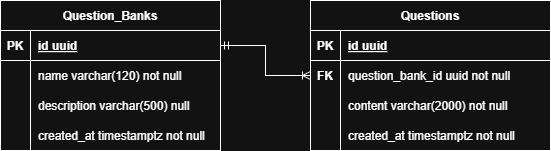

The diagram above was exported from draw.io. Its source (the exported page's mxGraphModel, read from the mxfile embedded in the PNG):
<mxGraphModel dx="1141" dy="711" grid="1" gridSize="10" guides="1" tooltips="1" connect="1" arrows="1" fold="1" page="1" pageScale="1" pageWidth="827" pageHeight="1169" math="0" shadow="0">
  <root>
    <mxCell id="0" />
    <mxCell id="1" parent="0" />
    <mxCell id="81oe4PQiVo9FqrAe6loU-41" parent="1" style="shape=table;startSize=30;container=1;collapsible=1;childLayout=tableLayout;fixedRows=1;rowLines=0;fontStyle=1;align=center;resizeLast=1;" value="Question_Banks" vertex="1">
      <mxGeometry height="150" width="220" x="260" y="550" as="geometry" />
    </mxCell>
    <mxCell id="81oe4PQiVo9FqrAe6loU-42" parent="81oe4PQiVo9FqrAe6loU-41" style="shape=tableRow;horizontal=0;startSize=0;swimlaneHead=0;swimlaneBody=0;fillColor=none;collapsible=0;dropTarget=0;points=[[0,0.5],[1,0.5]];portConstraint=eastwest;strokeColor=inherit;top=0;left=0;right=0;bottom=1;" value="" vertex="1">
      <mxGeometry height="30" width="220" y="30" as="geometry" />
    </mxCell>
    <mxCell id="81oe4PQiVo9FqrAe6loU-43" parent="81oe4PQiVo9FqrAe6loU-42" style="shape=partialRectangle;overflow=hidden;connectable=0;fillColor=none;strokeColor=inherit;top=0;left=0;bottom=0;right=0;fontStyle=1;" value="PK" vertex="1">
      <mxGeometry height="30" width="30" as="geometry">
        <mxRectangle height="30" width="30" as="alternateBounds" />
      </mxGeometry>
    </mxCell>
    <mxCell id="81oe4PQiVo9FqrAe6loU-44" parent="81oe4PQiVo9FqrAe6loU-42" style="shape=partialRectangle;overflow=hidden;connectable=0;fillColor=none;align=left;strokeColor=inherit;top=0;left=0;bottom=0;right=0;spacingLeft=6;fontStyle=5;" value="id uuid " vertex="1">
      <mxGeometry height="30" width="190" x="30" as="geometry">
        <mxRectangle height="30" width="190" as="alternateBounds" />
      </mxGeometry>
    </mxCell>
    <mxCell id="81oe4PQiVo9FqrAe6loU-45" parent="81oe4PQiVo9FqrAe6loU-41" style="shape=tableRow;horizontal=0;startSize=0;swimlaneHead=0;swimlaneBody=0;fillColor=none;collapsible=0;dropTarget=0;points=[[0,0.5],[1,0.5]];portConstraint=eastwest;strokeColor=inherit;top=0;left=0;right=0;bottom=0;" value="" vertex="1">
      <mxGeometry height="30" width="220" y="60" as="geometry" />
    </mxCell>
    <mxCell id="81oe4PQiVo9FqrAe6loU-46" parent="81oe4PQiVo9FqrAe6loU-45" style="shape=partialRectangle;overflow=hidden;connectable=0;fillColor=none;strokeColor=inherit;top=0;left=0;bottom=0;right=0;" value="" vertex="1">
      <mxGeometry height="30" width="30" as="geometry">
        <mxRectangle height="30" width="30" as="alternateBounds" />
      </mxGeometry>
    </mxCell>
    <mxCell id="81oe4PQiVo9FqrAe6loU-47" parent="81oe4PQiVo9FqrAe6loU-45" style="shape=partialRectangle;overflow=hidden;connectable=0;fillColor=none;align=left;strokeColor=inherit;top=0;left=0;bottom=0;right=0;spacingLeft=6;" value="name&#09;varchar(120) not null" vertex="1">
      <mxGeometry height="30" width="190" x="30" as="geometry">
        <mxRectangle height="30" width="190" as="alternateBounds" />
      </mxGeometry>
    </mxCell>
    <mxCell id="81oe4PQiVo9FqrAe6loU-48" parent="81oe4PQiVo9FqrAe6loU-41" style="shape=tableRow;horizontal=0;startSize=0;swimlaneHead=0;swimlaneBody=0;fillColor=none;collapsible=0;dropTarget=0;points=[[0,0.5],[1,0.5]];portConstraint=eastwest;strokeColor=inherit;top=0;left=0;right=0;bottom=0;" value="" vertex="1">
      <mxGeometry height="30" width="220" y="90" as="geometry" />
    </mxCell>
    <mxCell id="81oe4PQiVo9FqrAe6loU-49" parent="81oe4PQiVo9FqrAe6loU-48" style="shape=partialRectangle;overflow=hidden;connectable=0;fillColor=none;strokeColor=inherit;top=0;left=0;bottom=0;right=0;" value="" vertex="1">
      <mxGeometry height="30" width="30" as="geometry">
        <mxRectangle height="30" width="30" as="alternateBounds" />
      </mxGeometry>
    </mxCell>
    <mxCell id="81oe4PQiVo9FqrAe6loU-50" parent="81oe4PQiVo9FqrAe6loU-48" style="shape=partialRectangle;overflow=hidden;connectable=0;fillColor=none;align=left;strokeColor=inherit;top=0;left=0;bottom=0;right=0;spacingLeft=6;" value="description&#09;varchar(500) null" vertex="1">
      <mxGeometry height="30" width="190" x="30" as="geometry">
        <mxRectangle height="30" width="190" as="alternateBounds" />
      </mxGeometry>
    </mxCell>
    <mxCell id="81oe4PQiVo9FqrAe6loU-51" parent="81oe4PQiVo9FqrAe6loU-41" style="shape=tableRow;horizontal=0;startSize=0;swimlaneHead=0;swimlaneBody=0;fillColor=none;collapsible=0;dropTarget=0;points=[[0,0.5],[1,0.5]];portConstraint=eastwest;strokeColor=inherit;top=0;left=0;right=0;bottom=0;" value="" vertex="1">
      <mxGeometry height="30" width="220" y="120" as="geometry" />
    </mxCell>
    <mxCell id="81oe4PQiVo9FqrAe6loU-52" parent="81oe4PQiVo9FqrAe6loU-51" style="shape=partialRectangle;overflow=hidden;connectable=0;fillColor=none;strokeColor=inherit;top=0;left=0;bottom=0;right=0;" value="" vertex="1">
      <mxGeometry height="30" width="30" as="geometry">
        <mxRectangle height="30" width="30" as="alternateBounds" />
      </mxGeometry>
    </mxCell>
    <mxCell id="81oe4PQiVo9FqrAe6loU-53" parent="81oe4PQiVo9FqrAe6loU-51" style="shape=partialRectangle;overflow=hidden;connectable=0;fillColor=none;align=left;strokeColor=inherit;top=0;left=0;bottom=0;right=0;spacingLeft=6;" value="created_at&#09;timestamptz not null" vertex="1">
      <mxGeometry height="30" width="190" x="30" as="geometry">
        <mxRectangle height="30" width="190" as="alternateBounds" />
      </mxGeometry>
    </mxCell>
    <mxCell id="81oe4PQiVo9FqrAe6loU-54" parent="1" style="shape=table;startSize=30;container=1;collapsible=1;childLayout=tableLayout;fixedRows=1;rowLines=0;fontStyle=1;align=center;resizeLast=1;" value="Questions" vertex="1">
      <mxGeometry height="150" width="240" x="570" y="550" as="geometry" />
    </mxCell>
    <mxCell id="81oe4PQiVo9FqrAe6loU-55" parent="81oe4PQiVo9FqrAe6loU-54" style="shape=tableRow;horizontal=0;startSize=0;swimlaneHead=0;swimlaneBody=0;fillColor=none;collapsible=0;dropTarget=0;points=[[0,0.5],[1,0.5]];portConstraint=eastwest;strokeColor=inherit;top=0;left=0;right=0;bottom=1;" value="" vertex="1">
      <mxGeometry height="30" width="240" y="30" as="geometry" />
    </mxCell>
    <mxCell id="81oe4PQiVo9FqrAe6loU-56" parent="81oe4PQiVo9FqrAe6loU-55" style="shape=partialRectangle;overflow=hidden;connectable=0;fillColor=none;strokeColor=inherit;top=0;left=0;bottom=0;right=0;fontStyle=1;" value="PK" vertex="1">
      <mxGeometry height="30" width="30" as="geometry">
        <mxRectangle height="30" width="30" as="alternateBounds" />
      </mxGeometry>
    </mxCell>
    <mxCell id="81oe4PQiVo9FqrAe6loU-57" parent="81oe4PQiVo9FqrAe6loU-55" style="shape=partialRectangle;overflow=hidden;connectable=0;fillColor=none;align=left;strokeColor=inherit;top=0;left=0;bottom=0;right=0;spacingLeft=6;fontStyle=5;" value="id uuid " vertex="1">
      <mxGeometry height="30" width="210" x="30" as="geometry">
        <mxRectangle height="30" width="210" as="alternateBounds" />
      </mxGeometry>
    </mxCell>
    <mxCell id="81oe4PQiVo9FqrAe6loU-58" parent="81oe4PQiVo9FqrAe6loU-54" style="shape=tableRow;horizontal=0;startSize=0;swimlaneHead=0;swimlaneBody=0;fillColor=none;collapsible=0;dropTarget=0;points=[[0,0.5],[1,0.5]];portConstraint=eastwest;strokeColor=inherit;top=0;left=0;right=0;bottom=0;" value="" vertex="1">
      <mxGeometry height="30" width="240" y="60" as="geometry" />
    </mxCell>
    <mxCell id="81oe4PQiVo9FqrAe6loU-59" parent="81oe4PQiVo9FqrAe6loU-58" style="shape=partialRectangle;overflow=hidden;connectable=0;fillColor=none;strokeColor=inherit;top=0;left=0;bottom=0;right=0;fontStyle=1" value="FK" vertex="1">
      <mxGeometry height="30" width="30" as="geometry">
        <mxRectangle height="30" width="30" as="alternateBounds" />
      </mxGeometry>
    </mxCell>
    <mxCell id="81oe4PQiVo9FqrAe6loU-60" parent="81oe4PQiVo9FqrAe6loU-58" style="shape=partialRectangle;overflow=hidden;connectable=0;fillColor=none;align=left;strokeColor=inherit;top=0;left=0;bottom=0;right=0;spacingLeft=6;" value="question_bank_id uuid not null" vertex="1">
      <mxGeometry height="30" width="210" x="30" as="geometry">
        <mxRectangle height="30" width="210" as="alternateBounds" />
      </mxGeometry>
    </mxCell>
    <mxCell id="81oe4PQiVo9FqrAe6loU-64" parent="81oe4PQiVo9FqrAe6loU-54" style="shape=tableRow;horizontal=0;startSize=0;swimlaneHead=0;swimlaneBody=0;fillColor=none;collapsible=0;dropTarget=0;points=[[0,0.5],[1,0.5]];portConstraint=eastwest;strokeColor=inherit;top=0;left=0;right=0;bottom=0;" value="" vertex="1">
      <mxGeometry height="30" width="240" y="90" as="geometry" />
    </mxCell>
    <mxCell id="81oe4PQiVo9FqrAe6loU-65" parent="81oe4PQiVo9FqrAe6loU-64" style="shape=partialRectangle;overflow=hidden;connectable=0;fillColor=none;strokeColor=inherit;top=0;left=0;bottom=0;right=0;" value="" vertex="1">
      <mxGeometry height="30" width="30" as="geometry">
        <mxRectangle height="30" width="30" as="alternateBounds" />
      </mxGeometry>
    </mxCell>
    <mxCell id="81oe4PQiVo9FqrAe6loU-66" parent="81oe4PQiVo9FqrAe6loU-64" style="shape=partialRectangle;overflow=hidden;connectable=0;fillColor=none;align=left;strokeColor=inherit;top=0;left=0;bottom=0;right=0;spacingLeft=6;" value="content&#09;varchar(2000) not null" vertex="1">
      <mxGeometry height="30" width="210" x="30" as="geometry">
        <mxRectangle height="30" width="210" as="alternateBounds" />
      </mxGeometry>
    </mxCell>
    <mxCell id="81oe4PQiVo9FqrAe6loU-67" parent="81oe4PQiVo9FqrAe6loU-54" style="shape=tableRow;horizontal=0;startSize=0;swimlaneHead=0;swimlaneBody=0;fillColor=none;collapsible=0;dropTarget=0;points=[[0,0.5],[1,0.5]];portConstraint=eastwest;strokeColor=inherit;top=0;left=0;right=0;bottom=0;" value="" vertex="1">
      <mxGeometry height="30" width="240" y="120" as="geometry" />
    </mxCell>
    <mxCell id="81oe4PQiVo9FqrAe6loU-68" parent="81oe4PQiVo9FqrAe6loU-67" style="shape=partialRectangle;overflow=hidden;connectable=0;fillColor=none;strokeColor=inherit;top=0;left=0;bottom=0;right=0;" value="" vertex="1">
      <mxGeometry height="30" width="30" as="geometry">
        <mxRectangle height="30" width="30" as="alternateBounds" />
      </mxGeometry>
    </mxCell>
    <mxCell id="81oe4PQiVo9FqrAe6loU-69" parent="81oe4PQiVo9FqrAe6loU-67" style="shape=partialRectangle;overflow=hidden;connectable=0;fillColor=none;align=left;strokeColor=inherit;top=0;left=0;bottom=0;right=0;spacingLeft=6;" value="created_at timestamptz not null" vertex="1">
      <mxGeometry height="30" width="210" x="30" as="geometry">
        <mxRectangle height="30" width="210" as="alternateBounds" />
      </mxGeometry>
    </mxCell>
    <mxCell id="81oe4PQiVo9FqrAe6loU-70" edge="1" parent="1" source="81oe4PQiVo9FqrAe6loU-58" style="edgeStyle=orthogonalEdgeStyle;rounded=0;orthogonalLoop=1;jettySize=auto;html=1;exitX=0;exitY=0.5;exitDx=0;exitDy=0;entryX=1;entryY=0.5;entryDx=0;entryDy=0;endArrow=ERmandOne;endFill=0;startArrow=ERoneToMany;startFill=0;" target="81oe4PQiVo9FqrAe6loU-42">
      <mxGeometry relative="1" as="geometry">
        <mxPoint x="560" y="760" as="sourcePoint" />
        <mxPoint x="480" y="760" as="targetPoint" />
      </mxGeometry>
    </mxCell>
  </root>
</mxGraphModel>